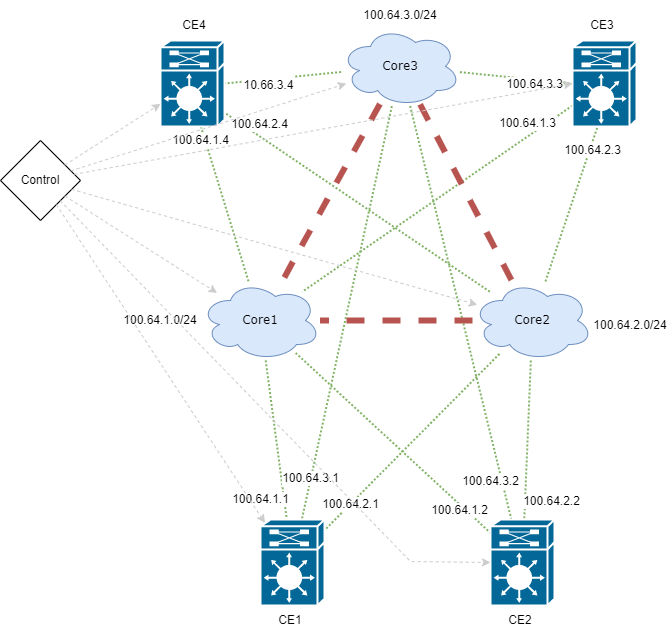

The diagram above was exported from draw.io. Its source (the exported page's mxGraphModel, read from the mxfile embedded in the PNG):
<mxGraphModel dx="1000" dy="344" grid="1" gridSize="10" guides="1" tooltips="1" connect="1" arrows="1" fold="1" page="1" pageScale="1" pageWidth="1100" pageHeight="850" background="none" math="0" shadow="0">
  <root>
    <mxCell id="0" />
    <mxCell id="1" parent="0" />
    <mxCell id="1c7a67bf8fd3230f-56" style="edgeStyle=none;html=1;labelBackgroundColor=none;startFill=0;endArrow=none;endFill=0;strokeWidth=2;fontFamily=Verdana;fontSize=12;fillColor=#d5e8d4;strokeColor=#82b366;dashed=1;dashPattern=1 1;" parent="1" source="1c7a67bf8fd3230f-13" target="1c7a67bf8fd3230f-16" edge="1">
      <mxGeometry relative="1" as="geometry" />
    </mxCell>
    <mxCell id="zBd1SJTBE6d-IqZg-9HF-47" value="100.64.1.1" style="edgeLabel;html=1;align=center;verticalAlign=middle;resizable=0;points=[];" vertex="1" connectable="0" parent="1c7a67bf8fd3230f-56">
      <mxGeometry x="0.4424" y="-5" relative="1" as="geometry">
        <mxPoint x="-16" y="24" as="offset" />
      </mxGeometry>
    </mxCell>
    <mxCell id="1c7a67bf8fd3230f-61" style="edgeStyle=none;html=1;labelBackgroundColor=none;startFill=0;endArrow=none;endFill=0;strokeWidth=2;fontFamily=Verdana;fontSize=12;fillColor=#d5e8d4;strokeColor=#82b366;dashed=1;dashPattern=1 1;" parent="1" source="1c7a67bf8fd3230f-13" target="1c7a67bf8fd3230f-17" edge="1">
      <mxGeometry relative="1" as="geometry" />
    </mxCell>
    <mxCell id="zBd1SJTBE6d-IqZg-9HF-46" value="100.64.1.2" style="edgeLabel;html=1;align=center;verticalAlign=middle;resizable=0;points=[];" vertex="1" connectable="0" parent="1c7a67bf8fd3230f-61">
      <mxGeometry x="0.7106" y="-5" relative="1" as="geometry">
        <mxPoint as="offset" />
      </mxGeometry>
    </mxCell>
    <mxCell id="1c7a67bf8fd3230f-13" value="Core1" style="ellipse;shape=cloud;whiteSpace=wrap;html=1;rounded=0;shadow=0;comic=0;strokeWidth=1;fontFamily=Verdana;fontSize=12;fillColor=#dae8fc;strokeColor=#6c8ebf;" parent="1" vertex="1">
      <mxGeometry x="980" y="950" width="120" height="80" as="geometry" />
    </mxCell>
    <mxCell id="1c7a67bf8fd3230f-57" style="edgeStyle=none;html=1;labelBackgroundColor=none;startFill=0;endArrow=none;endFill=0;strokeWidth=2;fontFamily=Verdana;fontSize=12;fillColor=#d5e8d4;strokeColor=#82b366;dashed=1;dashPattern=1 1;" parent="1" source="1c7a67bf8fd3230f-14" target="1c7a67bf8fd3230f-17" edge="1">
      <mxGeometry relative="1" as="geometry" />
    </mxCell>
    <mxCell id="zBd1SJTBE6d-IqZg-9HF-44" value="100.64.2.2" style="edgeLabel;html=1;align=center;verticalAlign=middle;resizable=0;points=[];" vertex="1" connectable="0" parent="1c7a67bf8fd3230f-57">
      <mxGeometry x="-0.713" y="-1" relative="1" as="geometry">
        <mxPoint x="22" y="118" as="offset" />
      </mxGeometry>
    </mxCell>
    <mxCell id="1c7a67bf8fd3230f-14" value="Core2" style="ellipse;shape=cloud;whiteSpace=wrap;html=1;rounded=0;shadow=0;comic=0;strokeWidth=1;fontFamily=Verdana;fontSize=12;fillColor=#dae8fc;strokeColor=#6c8ebf;" parent="1" vertex="1">
      <mxGeometry x="1252" y="950" width="120" height="80" as="geometry" />
    </mxCell>
    <mxCell id="zBd1SJTBE6d-IqZg-9HF-1" value="Core3" style="ellipse;shape=cloud;whiteSpace=wrap;html=1;rounded=0;shadow=0;comic=0;strokeWidth=1;fontFamily=Verdana;fontSize=12;fillColor=#dae8fc;strokeColor=#6c8ebf;" vertex="1" parent="1">
      <mxGeometry x="1120" y="696" width="120" height="80" as="geometry" />
    </mxCell>
    <mxCell id="zBd1SJTBE6d-IqZg-9HF-6" style="edgeStyle=none;html=1;labelBackgroundColor=none;startFill=0;endArrow=none;endFill=0;strokeWidth=2;fontFamily=Verdana;fontSize=12;fillColor=#d5e8d4;strokeColor=#82b366;dashed=1;dashPattern=1 1;" edge="1" parent="1" source="1c7a67bf8fd3230f-14" target="1c7a67bf8fd3230f-16">
      <mxGeometry relative="1" as="geometry">
        <mxPoint x="1021.7129009888272" y="1035.275676413933" as="sourcePoint" />
        <mxPoint x="918" y="1163.3902439024391" as="targetPoint" />
      </mxGeometry>
    </mxCell>
    <mxCell id="zBd1SJTBE6d-IqZg-9HF-49" value="100.64.2.1" style="edgeLabel;html=1;align=center;verticalAlign=middle;resizable=0;points=[];" vertex="1" connectable="0" parent="zBd1SJTBE6d-IqZg-9HF-6">
      <mxGeometry x="0.7083" relative="1" as="geometry">
        <mxPoint as="offset" />
      </mxGeometry>
    </mxCell>
    <mxCell id="zBd1SJTBE6d-IqZg-9HF-7" style="edgeStyle=none;html=1;labelBackgroundColor=none;startFill=0;endArrow=none;endFill=0;strokeWidth=2;fontFamily=Verdana;fontSize=12;fillColor=#d5e8d4;strokeColor=#82b366;dashed=1;dashPattern=1 1;" edge="1" parent="1" source="zBd1SJTBE6d-IqZg-9HF-1" target="1c7a67bf8fd3230f-16">
      <mxGeometry relative="1" as="geometry">
        <mxPoint x="1021.7129009888272" y="1035.275676413933" as="sourcePoint" />
        <mxPoint x="918" y="1163.3902439024391" as="targetPoint" />
      </mxGeometry>
    </mxCell>
    <mxCell id="zBd1SJTBE6d-IqZg-9HF-48" value="100.64.3.1" style="edgeLabel;html=1;align=center;verticalAlign=middle;resizable=0;points=[];" vertex="1" connectable="0" parent="zBd1SJTBE6d-IqZg-9HF-7">
      <mxGeometry x="0.8013" y="-1" relative="1" as="geometry">
        <mxPoint as="offset" />
      </mxGeometry>
    </mxCell>
    <mxCell id="zBd1SJTBE6d-IqZg-9HF-8" style="edgeStyle=none;html=1;labelBackgroundColor=none;startFill=0;endArrow=none;endFill=0;strokeWidth=2;fontFamily=Verdana;fontSize=12;entryX=0.492;entryY=0.505;entryDx=0;entryDy=0;entryPerimeter=0;fillColor=#d5e8d4;strokeColor=#82b366;dashed=1;dashPattern=1 1;" edge="1" parent="1" source="zBd1SJTBE6d-IqZg-9HF-1" target="1c7a67bf8fd3230f-17">
      <mxGeometry relative="1" as="geometry">
        <mxPoint x="1179.8983509053437" y="865.4290174339817" as="sourcePoint" />
        <mxPoint x="1093.163461538462" y="1199.0000000000002" as="targetPoint" />
      </mxGeometry>
    </mxCell>
    <mxCell id="zBd1SJTBE6d-IqZg-9HF-45" value="100.64.3.2" style="edgeLabel;html=1;align=center;verticalAlign=middle;resizable=0;points=[];" vertex="1" connectable="0" parent="zBd1SJTBE6d-IqZg-9HF-8">
      <mxGeometry x="0.5107" y="2" relative="1" as="geometry">
        <mxPoint x="-6" y="30" as="offset" />
      </mxGeometry>
    </mxCell>
    <mxCell id="zBd1SJTBE6d-IqZg-9HF-10" style="edgeStyle=none;html=1;labelBackgroundColor=none;startFill=0;endArrow=none;endFill=0;strokeWidth=2;fontFamily=Verdana;fontSize=12;entryX=0;entryY=0.5;entryDx=0;entryDy=0;entryPerimeter=0;fillColor=#d5e8d4;strokeColor=#82b366;dashed=1;dashPattern=1 1;" edge="1" parent="1" source="zBd1SJTBE6d-IqZg-9HF-1" target="zBd1SJTBE6d-IqZg-9HF-9">
      <mxGeometry relative="1" as="geometry">
        <mxPoint x="1205.8946113686702" y="718.570923587971" as="sourcePoint" />
        <mxPoint x="1306.2286562134145" y="961.4065940281203" as="targetPoint" />
      </mxGeometry>
    </mxCell>
    <mxCell id="zBd1SJTBE6d-IqZg-9HF-41" value="100.64.3.3" style="edgeLabel;html=1;align=center;verticalAlign=middle;resizable=0;points=[];" vertex="1" connectable="0" parent="zBd1SJTBE6d-IqZg-9HF-10">
      <mxGeometry x="0.3315" y="-3" relative="1" as="geometry">
        <mxPoint x="-1" y="1" as="offset" />
      </mxGeometry>
    </mxCell>
    <mxCell id="zBd1SJTBE6d-IqZg-9HF-11" style="edgeStyle=none;html=1;labelBackgroundColor=none;startFill=0;endArrow=none;endFill=0;strokeWidth=2;fontFamily=Verdana;fontSize=12;fillColor=#d5e8d4;strokeColor=#82b366;dashed=1;dashPattern=1 1;" edge="1" parent="1" source="zBd1SJTBE6d-IqZg-9HF-9" target="1c7a67bf8fd3230f-13">
      <mxGeometry relative="1" as="geometry">
        <mxPoint x="1360" y="760" as="sourcePoint" />
        <mxPoint x="1432.976" y="739.646" as="targetPoint" />
      </mxGeometry>
    </mxCell>
    <mxCell id="zBd1SJTBE6d-IqZg-9HF-42" value="100.64.1.3" style="edgeLabel;html=1;align=center;verticalAlign=middle;resizable=0;points=[];" vertex="1" connectable="0" parent="zBd1SJTBE6d-IqZg-9HF-11">
      <mxGeometry x="-0.7515" y="-1" relative="1" as="geometry">
        <mxPoint x="-11" y="-5" as="offset" />
      </mxGeometry>
    </mxCell>
    <mxCell id="zBd1SJTBE6d-IqZg-9HF-12" style="edgeStyle=none;html=1;labelBackgroundColor=none;startFill=0;endArrow=none;endFill=0;strokeWidth=2;fontFamily=Verdana;fontSize=12;entryX=0.474;entryY=0.818;entryDx=0;entryDy=0;entryPerimeter=0;fillColor=#d5e8d4;strokeColor=#82b366;dashed=1;dashPattern=1 1;" edge="1" parent="1" source="1c7a67bf8fd3230f-14" target="zBd1SJTBE6d-IqZg-9HF-9">
      <mxGeometry relative="1" as="geometry">
        <mxPoint x="1428.368" y="771.896" as="sourcePoint" />
        <mxPoint x="1094.4620388825256" y="973.1412989607595" as="targetPoint" />
      </mxGeometry>
    </mxCell>
    <mxCell id="zBd1SJTBE6d-IqZg-9HF-43" value="100.64.2.3" style="edgeLabel;html=1;align=center;verticalAlign=middle;resizable=0;points=[];" vertex="1" connectable="0" parent="zBd1SJTBE6d-IqZg-9HF-12">
      <mxGeometry x="0.6316" relative="1" as="geometry">
        <mxPoint y="8" as="offset" />
      </mxGeometry>
    </mxCell>
    <mxCell id="zBd1SJTBE6d-IqZg-9HF-14" style="edgeStyle=none;html=1;labelBackgroundColor=none;startFill=0;endArrow=none;endFill=0;strokeWidth=2;fontFamily=Verdana;fontSize=12;entryX=1;entryY=0.5;entryDx=0;entryDy=0;entryPerimeter=0;fillColor=#d5e8d4;strokeColor=#82b366;dashed=1;dashPattern=1 1;" edge="1" parent="1" source="zBd1SJTBE6d-IqZg-9HF-1" target="zBd1SJTBE6d-IqZg-9HF-13">
      <mxGeometry relative="1" as="geometry">
        <mxPoint x="1128.0043802513235" y="736.2557024780828" as="sourcePoint" />
        <mxPoint x="1015.9899999999996" y="735.38" as="targetPoint" />
      </mxGeometry>
    </mxCell>
    <mxCell id="zBd1SJTBE6d-IqZg-9HF-103" value="&lt;font style=&quot;font-size: 12px;&quot;&gt;10.66.3.4&lt;/font&gt;" style="edgeLabel;html=1;align=center;verticalAlign=middle;resizable=0;points=[];fontSize=19;" vertex="1" connectable="0" parent="zBd1SJTBE6d-IqZg-9HF-14">
      <mxGeometry x="0.5923" y="-1" relative="1" as="geometry">
        <mxPoint x="20" y="3" as="offset" />
      </mxGeometry>
    </mxCell>
    <mxCell id="zBd1SJTBE6d-IqZg-9HF-15" style="edgeStyle=none;html=1;labelBackgroundColor=none;startFill=0;endArrow=none;endFill=0;strokeWidth=2;fontFamily=Verdana;fontSize=12;exitX=0.561;exitY=0.618;exitDx=0;exitDy=0;exitPerimeter=0;fillColor=#d5e8d4;strokeColor=#82b366;dashed=1;dashPattern=1 1;" edge="1" parent="1" source="zBd1SJTBE6d-IqZg-9HF-13" target="1c7a67bf8fd3230f-14">
      <mxGeometry relative="1" as="geometry">
        <mxPoint x="1136.604004966599" y="698.2436316364121" as="sourcePoint" />
        <mxPoint x="971.344" y="755.924" as="targetPoint" />
      </mxGeometry>
    </mxCell>
    <mxCell id="zBd1SJTBE6d-IqZg-9HF-39" value="100.64.2.4" style="edgeLabel;html=1;align=center;verticalAlign=middle;resizable=0;points=[];" vertex="1" connectable="0" parent="zBd1SJTBE6d-IqZg-9HF-15">
      <mxGeometry x="-0.655" y="5" relative="1" as="geometry">
        <mxPoint x="9" as="offset" />
      </mxGeometry>
    </mxCell>
    <mxCell id="zBd1SJTBE6d-IqZg-9HF-16" style="edgeStyle=none;html=1;labelBackgroundColor=none;startFill=0;endArrow=none;endFill=0;strokeWidth=2;fontFamily=Verdana;fontSize=12;exitX=0.447;exitY=0.555;exitDx=0;exitDy=0;exitPerimeter=0;fillColor=#d5e8d4;strokeColor=#82b366;dashed=1;dashPattern=1 1;" edge="1" parent="1" source="zBd1SJTBE6d-IqZg-9HF-13" target="1c7a67bf8fd3230f-13">
      <mxGeometry relative="1" as="geometry">
        <mxPoint x="965.904" y="763.1480000000001" as="sourcePoint" />
        <mxPoint x="1279.5735931288277" y="971.7157287525515" as="targetPoint" />
      </mxGeometry>
    </mxCell>
    <mxCell id="zBd1SJTBE6d-IqZg-9HF-38" value="100.64.1.4" style="edgeLabel;html=1;align=center;verticalAlign=middle;resizable=0;points=[];" vertex="1" connectable="0" parent="zBd1SJTBE6d-IqZg-9HF-16">
      <mxGeometry x="0.7628" y="2" relative="1" as="geometry">
        <mxPoint x="-43" y="-117" as="offset" />
      </mxGeometry>
    </mxCell>
    <mxCell id="zBd1SJTBE6d-IqZg-9HF-13" value="" style="shape=mxgraph.cisco.misc.route_switch_processor;html=1;dashed=0;fillColor=#036897;strokeColor=#ffffff;strokeWidth=2;verticalLabelPosition=bottom;verticalAlign=top;rounded=0;shadow=0;comic=0;fontFamily=Verdana;fontSize=12;" vertex="1" parent="1">
      <mxGeometry x="940" y="710" width="64" height="86" as="geometry" />
    </mxCell>
    <mxCell id="zBd1SJTBE6d-IqZg-9HF-9" value="" style="shape=mxgraph.cisco.misc.route_switch_processor;html=1;dashed=0;fillColor=#036897;strokeColor=#ffffff;strokeWidth=2;verticalLabelPosition=bottom;verticalAlign=top;rounded=0;shadow=0;comic=0;fontFamily=Verdana;fontSize=12;" vertex="1" parent="1">
      <mxGeometry x="1352" y="710" width="64" height="86" as="geometry" />
    </mxCell>
    <mxCell id="zBd1SJTBE6d-IqZg-9HF-30" value="CE4" style="text;html=1;strokeColor=none;fillColor=none;align=center;verticalAlign=middle;whiteSpace=wrap;rounded=0;" vertex="1" parent="1">
      <mxGeometry x="944" y="680" width="60" height="30" as="geometry" />
    </mxCell>
    <mxCell id="zBd1SJTBE6d-IqZg-9HF-31" value="CE3" style="text;html=1;strokeColor=none;fillColor=none;align=center;verticalAlign=middle;whiteSpace=wrap;rounded=0;" vertex="1" parent="1">
      <mxGeometry x="1352" y="680" width="60" height="30" as="geometry" />
    </mxCell>
    <mxCell id="zBd1SJTBE6d-IqZg-9HF-32" value="CE2" style="text;html=1;strokeColor=none;fillColor=none;align=center;verticalAlign=middle;whiteSpace=wrap;rounded=0;" vertex="1" parent="1">
      <mxGeometry x="1270" y="1275" width="60" height="30" as="geometry" />
    </mxCell>
    <mxCell id="zBd1SJTBE6d-IqZg-9HF-33" value="CE1" style="text;html=1;strokeColor=none;fillColor=none;align=center;verticalAlign=middle;whiteSpace=wrap;rounded=0;" vertex="1" parent="1">
      <mxGeometry x="1040" y="1275" width="60" height="30" as="geometry" />
    </mxCell>
    <mxCell id="zBd1SJTBE6d-IqZg-9HF-34" value="100.64.3.0/24" style="text;html=1;strokeColor=none;fillColor=none;align=center;verticalAlign=middle;whiteSpace=wrap;rounded=0;" vertex="1" parent="1">
      <mxGeometry x="1150" y="670" width="60" height="30" as="geometry" />
    </mxCell>
    <mxCell id="zBd1SJTBE6d-IqZg-9HF-35" value="100.64.2.0/24" style="text;html=1;strokeColor=none;fillColor=none;align=center;verticalAlign=middle;whiteSpace=wrap;rounded=0;" vertex="1" parent="1">
      <mxGeometry x="1380" y="980" width="60" height="30" as="geometry" />
    </mxCell>
    <mxCell id="zBd1SJTBE6d-IqZg-9HF-36" value="100.64.1.0/24" style="text;html=1;strokeColor=none;fillColor=none;align=center;verticalAlign=middle;whiteSpace=wrap;rounded=0;" vertex="1" parent="1">
      <mxGeometry x="910" y="975" width="60" height="30" as="geometry" />
    </mxCell>
    <mxCell id="1c7a67bf8fd3230f-54" style="edgeStyle=none;html=1;labelBackgroundColor=none;startFill=0;endArrow=none;endFill=0;strokeWidth=6;fontFamily=Verdana;fontSize=12;fillColor=#f8cecc;strokeColor=#b85450;dashed=1;" parent="1" source="zBd1SJTBE6d-IqZg-9HF-1" target="1c7a67bf8fd3230f-14" edge="1">
      <mxGeometry relative="1" as="geometry">
        <mxPoint x="1178.0558631513109" y="669" as="sourcePoint" />
      </mxGeometry>
    </mxCell>
    <mxCell id="1c7a67bf8fd3230f-55" style="edgeStyle=none;html=1;labelBackgroundColor=none;startFill=0;endArrow=none;endFill=0;strokeWidth=6;fontFamily=Verdana;fontSize=12;fillColor=#f8cecc;strokeColor=#b85450;dashed=1;" parent="1" source="zBd1SJTBE6d-IqZg-9HF-1" target="1c7a67bf8fd3230f-13" edge="1">
      <mxGeometry relative="1" as="geometry">
        <mxPoint x="928.5088721090706" y="679" as="sourcePoint" />
      </mxGeometry>
    </mxCell>
    <mxCell id="zBd1SJTBE6d-IqZg-9HF-5" style="edgeStyle=none;html=1;labelBackgroundColor=none;startFill=0;endArrow=none;endFill=0;strokeWidth=6;fontFamily=Verdana;fontSize=12;fillColor=#f8cecc;strokeColor=#b85450;dashed=1;" edge="1" parent="1" source="1c7a67bf8fd3230f-14" target="1c7a67bf8fd3230f-13">
      <mxGeometry relative="1" as="geometry">
        <mxPoint x="1161.7647058822831" y="861.2941176471465" as="sourcePoint" />
        <mxPoint x="1078.3808740401028" y="964.7578157523997" as="targetPoint" />
      </mxGeometry>
    </mxCell>
    <mxCell id="zBd1SJTBE6d-IqZg-9HF-53" value="Control" style="rhombus;whiteSpace=wrap;html=1;" vertex="1" parent="1">
      <mxGeometry x="780" y="810" width="80" height="80" as="geometry" />
    </mxCell>
    <mxCell id="zBd1SJTBE6d-IqZg-9HF-55" value="" style="endArrow=classic;html=1;rounded=0;dashed=1;strokeWidth=1;fillColor=#f5f5f5;strokeColor=#CCCCCC;" edge="1" parent="1" source="zBd1SJTBE6d-IqZg-9HF-53" target="1c7a67bf8fd3230f-13">
      <mxGeometry width="50" height="50" relative="1" as="geometry">
        <mxPoint x="1170" y="1030" as="sourcePoint" />
        <mxPoint x="1220" y="980" as="targetPoint" />
      </mxGeometry>
    </mxCell>
    <mxCell id="zBd1SJTBE6d-IqZg-9HF-56" value="" style="endArrow=classic;html=1;rounded=0;dashed=1;strokeWidth=1;fillColor=#f5f5f5;strokeColor=#CCCCCC;" edge="1" parent="1" source="zBd1SJTBE6d-IqZg-9HF-53" target="1c7a67bf8fd3230f-14">
      <mxGeometry width="50" height="50" relative="1" as="geometry">
        <mxPoint x="867.1034212899649" y="1087.103421289965" as="sourcePoint" />
        <mxPoint x="1001.217434678204" y="1023.2881593244751" as="targetPoint" />
      </mxGeometry>
    </mxCell>
    <mxCell id="zBd1SJTBE6d-IqZg-9HF-57" value="" style="endArrow=classic;html=1;rounded=0;dashed=1;strokeWidth=1;fillColor=#f5f5f5;strokeColor=#CCCCCC;" edge="1" parent="1" source="zBd1SJTBE6d-IqZg-9HF-53" target="zBd1SJTBE6d-IqZg-9HF-1">
      <mxGeometry width="50" height="50" relative="1" as="geometry">
        <mxPoint x="879.96965248999" y="897.5303475100102" as="sourcePoint" />
        <mxPoint x="1265.309828090065" y="986.898271380815" as="targetPoint" />
      </mxGeometry>
    </mxCell>
    <mxCell id="1c7a67bf8fd3230f-17" value="" style="shape=mxgraph.cisco.misc.route_switch_processor;html=1;dashed=0;fillColor=#036897;strokeColor=#ffffff;strokeWidth=2;verticalLabelPosition=bottom;verticalAlign=top;rounded=0;shadow=0;comic=0;fontFamily=Verdana;fontSize=12;" parent="1" vertex="1">
      <mxGeometry x="1270" y="1189" width="64" height="86" as="geometry" />
    </mxCell>
    <mxCell id="1c7a67bf8fd3230f-16" value="" style="shape=mxgraph.cisco.misc.route_switch_processor;html=1;dashed=0;fillColor=#036897;strokeColor=#ffffff;strokeWidth=2;verticalLabelPosition=bottom;verticalAlign=top;rounded=0;shadow=0;comic=0;fontFamily=Verdana;fontSize=12;" parent="1" vertex="1">
      <mxGeometry x="1040" y="1189" width="64" height="86" as="geometry" />
    </mxCell>
    <mxCell id="zBd1SJTBE6d-IqZg-9HF-96" value="" style="endArrow=classic;html=1;rounded=0;dashed=1;strokeWidth=1;fillColor=#fad9d5;strokeColor=#CCCCCC;" edge="1" parent="1" source="zBd1SJTBE6d-IqZg-9HF-53" target="zBd1SJTBE6d-IqZg-9HF-13">
      <mxGeometry width="50" height="50" relative="1" as="geometry">
        <mxPoint x="861.7054571499687" y="859.7054571499691" as="sourcePoint" />
        <mxPoint x="1136.7226619473727" y="764.397164636935" as="targetPoint" />
      </mxGeometry>
    </mxCell>
    <mxCell id="zBd1SJTBE6d-IqZg-9HF-97" value="" style="endArrow=classic;html=1;rounded=0;dashed=1;strokeWidth=1;entryX=0;entryY=0.5;entryDx=0;entryDy=0;entryPerimeter=0;fillColor=#f5f5f5;strokeColor=#CCCCCC;" edge="1" parent="1" source="zBd1SJTBE6d-IqZg-9HF-53" target="zBd1SJTBE6d-IqZg-9HF-9">
      <mxGeometry width="50" height="50" relative="1" as="geometry">
        <mxPoint x="854.1582733812947" y="852.1582733812947" as="sourcePoint" />
        <mxPoint x="953.9999999999995" y="771.7662337662339" as="targetPoint" />
      </mxGeometry>
    </mxCell>
    <mxCell id="zBd1SJTBE6d-IqZg-9HF-98" value="" style="endArrow=classic;html=1;rounded=0;dashed=1;strokeWidth=1;entryX=0.07;entryY=0.04;entryDx=0;entryDy=0;entryPerimeter=0;fillColor=#f5f5f5;strokeColor=#CCCCCC;" edge="1" parent="1" source="zBd1SJTBE6d-IqZg-9HF-53" target="1c7a67bf8fd3230f-16">
      <mxGeometry width="50" height="50" relative="1" as="geometry">
        <mxPoint x="865.6917259905576" y="863.6917259905576" as="sourcePoint" />
        <mxPoint x="1398.272" y="763.9739999999999" as="targetPoint" />
      </mxGeometry>
    </mxCell>
    <mxCell id="zBd1SJTBE6d-IqZg-9HF-99" value="" style="endArrow=classic;html=1;rounded=0;dashed=1;strokeWidth=1;entryX=0;entryY=0.5;entryDx=0;entryDy=0;entryPerimeter=0;fillColor=#f5f5f5;strokeColor=#CCCCCC;" edge="1" parent="1" source="zBd1SJTBE6d-IqZg-9HF-53" target="1c7a67bf8fd3230f-17">
      <mxGeometry width="50" height="50" relative="1" as="geometry">
        <mxPoint x="848.0537735358607" y="893.946226464139" as="sourcePoint" />
        <mxPoint x="1094.4799999999996" y="1261.5219999999997" as="targetPoint" />
        <Array as="points">
          <mxPoint x="1190" y="1231" />
        </Array>
      </mxGeometry>
    </mxCell>
  </root>
</mxGraphModel>